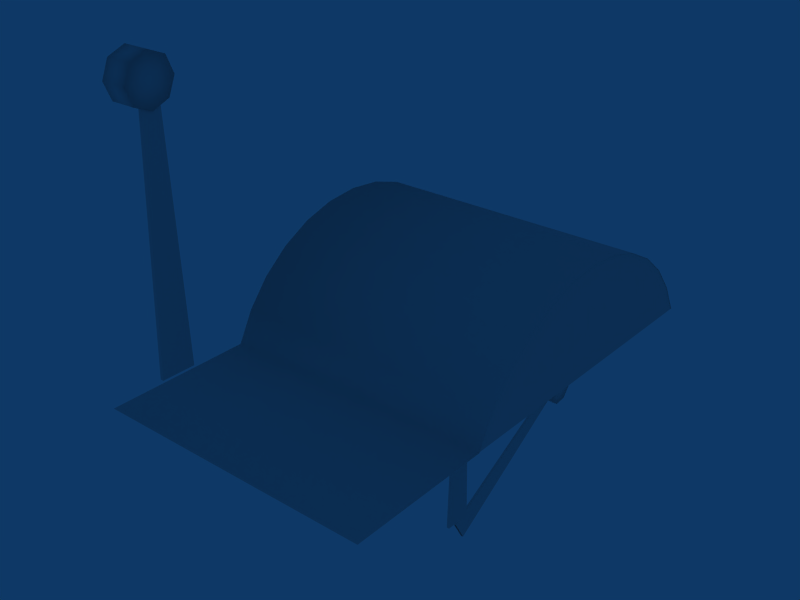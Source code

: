 # Source: test.blend  (saved by Blender 2.39.0; exported with 4.5.12 LTS)
import bpy
from mathutils import Matrix  # noqa: F401  (used for matrix-valued properties, if any)

bpy.ops.wm.read_factory_settings(use_empty=True)
scene = bpy.context.scene
scene.name = 'Scene'

# ---- collections
col_collection_1 = bpy.data.collections.new('Collection 1'); scene.collection.children.link(col_collection_1)

# ---- world
world_world = bpy.data.worlds.new('World'); scene.world = world_world
world_world.color = (0.05656, 0.2208, 0.4)
world_world.use_sun_shadow = False
world_world.sun_shadow_jitter_overblur = 0.0
world_world.cycles.sampling_method = 'MANUAL'
world_world.cycles.sample_map_resolution = 256

# ---- meshes
me_plane_004 = bpy.data.meshes.new('Plane.004')
me_plane_004.from_pydata([(0.01, 0.21, -0.002), (0.01414, 0.2, -0.002), (0.01, 0.19, -0.002), (-1.332e-08, 0.1859, -0.002), (-0.01, 0.19, -0.002), (-0.01414, 0.2, -0.002), (-0.01, 0.21, -0.002), (-1.635e-08, 0.2141, -0.002), (0.01, 0.21, 0.013), (0.01414, 0.2, 0.013), (0.01, 0.19, 0.013), (-1.329e-08, 0.1859, 0.013), (-0.01, 0.19, 0.013), (-0.01414, 0.2, 0.013), (-0.01, 0.21, 0.013), (5.478e-09, 0.2141, 0.013), (-1.208e-08, 0.2, -0.002), (-1.295e-08, 0.2, 0.013), (0.005, 0.2, -0.001), (0.01, 0.05, -0.001), (-0.01, 0.05, -0.001), (-0.005, 0.2, -0.001), (0.005, 0.2, 0.001), (-0.005, 0.2, 0.001), (-0.01, 0.05, 0.001), (0.01, 0.05, 0.001)], [], [(16, 0, 1), (17, 9, 8), (16, 1, 2), (17, 10, 9), (16, 2, 3), (17, 11, 10), (16, 3, 4), (17, 12, 11), (16, 4, 5), (17, 13, 12), (16, 5, 6), (17, 14, 13), (16, 6, 7), (17, 15, 14), (7, 0, 16), (17, 8, 15), (0, 8, 9, 1), (1, 9, 10, 2), (2, 10, 11, 3), (3, 11, 12, 4), (4, 12, 13, 5), (5, 13, 14, 6), (6, 14, 15, 7), (8, 0, 7, 15), (18, 19, 20, 21), (21, 20, 24, 23), (19, 18, 22, 25), (23, 24, 25, 22)])
me_plane_004.polygons.foreach_set('use_smooth', [1, 1, 1, 1, 1, 1, 1, 1, 1, 1, 1, 1, 1, 1, 1, 1, 1, 1, 1, 1, 1, 1, 1, 1, 0, 0, 0, 0])
_uv = me_plane_004.uv_layers.new(name='UVMap')
_uv.uv.foreach_set('vector', [0.5488, 0.4824, 0.5488, 0.4805, 0.5508, 0.4805, 0.5488, 0.4824, 0.5488, 0.4805, 0.5508, 0.4805, 0.5488, 0.4824, 0.5488, 0.4805, 0.5508, 0.4805, 0.5488, 0.4824, 0.5488, 0.4805, 0.5508, 0.4805, 0.5488, 0.4824, 0.5488, 0.4805, 0.5508, 0.4805, 0.5488, 0.4824, 0.5488, 0.4805, 0.5508, 0.4805, 0.5488, 0.4824, 0.5488, 0.4805, 0.5508, 0.4805, 0.5488, 0.4824, 0.5488, 0.4805, 0.5508, 0.4805, 0.5488, 0.4824, 0.5488, 0.4805, 0.5508, 0.4805, 0.5488, 0.4824, 0.5488, 0.4805, 0.5508, 0.4805, 0.5488, 0.4824, 0.5488, 0.4805, 0.5508, 0.4805, 0.5488, 0.4824, 0.5488, 0.4805, 0.5508, 0.4805, 0.5488, 0.4824, 0.5488, 0.4805, 0.5508, 0.4805, 0.5488, 0.4824, 0.5488, 0.4805, 0.5508, 0.4805, 0.5488, 0.4824, 0.5488, 0.4805, 0.5508, 0.4805, 0.5488, 0.4824, 0.5488, 0.4805, 0.5508, 0.4805, 0.5488, 0.4824, 0.5488, 0.4805, 0.5508, 0.4805, 0.5508, 0.4824, 0.5488, 0.4824, 0.5488, 0.4805, 0.5508, 0.4805, 0.5508, 0.4824, 0.5488, 0.4824, 0.5488, 0.4805, 0.5508, 0.4805, 0.5508, 0.4824, 0.5488, 0.4824, 0.5488, 0.4805, 0.5508, 0.4805, 0.5508, 0.4824, 0.5488, 0.4824, 0.5488, 0.4805, 0.5508, 0.4805, 0.5508, 0.4824, 0.5488, 0.4824, 0.5488, 0.4805, 0.5508, 0.4805, 0.5508, 0.4824, 0.5488, 0.4824, 0.5488, 0.4805, 0.5508, 0.4805, 0.5508, 0.4824, 0.5488, 0.4824, 0.5488, 0.4805, 0.5508, 0.4805, 0.5508, 0.4824, 0.6953, 0.3262, 0.6953, 0.3242, 0.6973, 0.3242, 0.6973, 0.3262, 0.6953, 0.3262, 0.6953, 0.3242, 0.6973, 0.3242, 0.6973, 0.3262, 0.6953, 0.3262, 0.6953, 0.3242, 0.6973, 0.3242, 0.6973, 0.3262, 0.6953, 0.3262, 0.6953, 0.3242, 0.6973, 0.3242, 0.6973, 0.3262])
_ca = me_plane_004.color_attributes.new('Col', 'BYTE_COLOR', 'CORNER')
_ca.data.foreach_set('color', [1.0, 1.0, 1.0, 1.0, 1.0, 1.0, 1.0, 1.0, 1.0, 1.0, 1.0, 1.0, 1.0, 1.0, 1.0, 1.0, 1.0, 1.0, 1.0, 1.0, 1.0, 1.0, 1.0, 1.0, 1.0, 1.0, 1.0, 1.0, 1.0, 1.0, 1.0, 1.0, 1.0, 1.0, 1.0, 1.0, 1.0, 1.0, 1.0, 1.0, 1.0, 1.0, 1.0, 1.0, 1.0, 1.0, 1.0, 1.0, 1.0, 1.0, 1.0, 1.0, 1.0, 1.0, 1.0, 1.0, 1.0, 1.0, 1.0, 1.0, 1.0, 1.0, 1.0, 1.0, 1.0, 1.0, 1.0, 1.0, 1.0, 1.0, 1.0, 1.0, 1.0, 1.0, 1.0, 1.0, 1.0, 1.0, 1.0, 1.0, 1.0, 1.0, 1.0, 1.0, 1.0, 1.0, 1.0, 1.0, 1.0, 1.0, 1.0, 1.0, 1.0, 1.0, 1.0, 1.0, 1.0, 1.0, 1.0, 1.0, 1.0, 1.0, 1.0, 1.0, 1.0, 1.0, 1.0, 1.0, 1.0, 1.0, 1.0, 1.0, 1.0, 1.0, 1.0, 1.0, 1.0, 1.0, 1.0, 1.0, 1.0, 1.0, 1.0, 1.0, 1.0, 1.0, 1.0, 1.0, 1.0, 1.0, 1.0, 1.0, 1.0, 1.0, 1.0, 1.0, 1.0, 1.0, 1.0, 1.0, 1.0, 1.0, 1.0, 1.0, 1.0, 1.0, 1.0, 1.0, 1.0, 1.0, 1.0, 1.0, 1.0, 1.0, 1.0, 1.0, 1.0, 1.0, 1.0, 1.0, 1.0, 1.0, 1.0, 1.0, 1.0, 1.0, 1.0, 1.0, 1.0, 1.0, 1.0, 1.0, 1.0, 1.0, 1.0, 1.0, 1.0, 1.0, 1.0, 1.0, 1.0, 1.0, 1.0, 1.0, 1.0, 1.0, 1.0, 1.0, 1.0, 1.0, 1.0, 1.0, 1.0, 1.0, 1.0, 1.0, 1.0, 1.0, 1.0, 1.0, 1.0, 1.0, 1.0, 1.0, 1.0, 1.0, 1.0, 1.0, 1.0, 1.0, 1.0, 1.0, 1.0, 1.0, 1.0, 1.0, 1.0, 1.0, 1.0, 1.0, 1.0, 1.0, 1.0, 1.0, 1.0, 1.0, 1.0, 1.0, 1.0, 1.0, 1.0, 1.0, 1.0, 1.0, 1.0, 1.0, 1.0, 1.0, 1.0, 1.0, 1.0, 1.0, 1.0, 1.0, 1.0, 1.0, 1.0, 1.0, 1.0, 1.0, 1.0, 1.0, 1.0, 1.0, 1.0, 1.0, 1.0, 1.0, 1.0, 1.0, 1.0, 1.0, 1.0, 1.0, 1.0, 1.0, 1.0, 1.0, 1.0, 1.0, 1.0, 1.0, 1.0, 1.0, 1.0, 1.0, 1.0, 1.0, 1.0, 1.0, 1.0, 1.0, 1.0, 1.0, 1.0, 1.0, 1.0, 1.0, 1.0, 1.0, 1.0, 1.0, 1.0, 1.0, 1.0, 1.0, 1.0, 1.0, 1.0, 1.0, 1.0, 1.0, 1.0, 1.0, 1.0, 1.0, 1.0, 1.0, 1.0, 1.0, 1.0, 1.0, 1.0, 1.0, 1.0, 1.0, 1.0, 1.0, 1.0, 1.0, 1.0, 1.0, 1.0, 1.0, 1.0, 1.0, 1.0, 1.0, 1.0, 1.0, 1.0, 1.0, 1.0, 1.0, 1.0, 1.0, 1.0, 1.0, 1.0, 1.0, 1.0, 1.0, 1.0, 1.0, 1.0, 1.0, 1.0, 1.0, 1.0, 1.0, 1.0, 1.0, 1.0, 1.0, 1.0, 1.0, 1.0, 1.0, 1.0, 1.0, 1.0, 1.0, 1.0, 1.0, 1.0, 1.0, 1.0, 1.0, 1.0, 1.0, 1.0, 1.0, 1.0, 1.0, 1.0, 1.0, 1.0, 1.0, 1.0, 1.0, 1.0, 1.0, 1.0, 1.0])
me_plane_004.use_remesh_preserve_volume = False
me_plane_004.use_remesh_preserve_attributes = False
me_plane_004.use_mirror_vertex_groups = False
me_plane_004.update()
me_plane = bpy.data.meshes.new('Plane')
me_plane.from_pydata([(0.01, 0.21, -0.002), (0.01414, 0.2, -0.002), (0.01, 0.19, -0.002), (2.261e-09, 0.1859, -0.002), (-0.01, 0.19, -0.002), (-0.01414, 0.2, -0.002), (-0.01, 0.21, -0.002), (-7.739e-10, 0.2141, -0.002), (0.01, 0.21, 0.013), (0.01414, 0.2, 0.013), (0.01, 0.19, 0.013), (2.285e-09, 0.1859, 0.013), (-0.01, 0.19, 0.013), (-0.01414, 0.2, 0.013), (-0.01, 0.21, 0.013), (2.106e-08, 0.2141, 0.013), (3.497e-09, 0.2, -0.002), (2.623e-09, 0.2, 0.013), (0.005, 0.2, -0.001), (0.01, 0.05, -0.001), (-0.01, 0.05, -0.001), (-0.005, 0.2, -0.001), (0.005, 0.2, 0.001), (-0.005, 0.2, 0.001), (-0.01, 0.05, 0.001), (0.01, 0.05, 0.001)], [], [(16, 0, 1), (17, 9, 8), (16, 1, 2), (17, 10, 9), (16, 2, 3), (17, 11, 10), (16, 3, 4), (17, 12, 11), (16, 4, 5), (17, 13, 12), (16, 5, 6), (17, 14, 13), (16, 6, 7), (17, 15, 14), (7, 0, 16), (17, 8, 15), (0, 8, 9, 1), (1, 9, 10, 2), (2, 10, 11, 3), (3, 11, 12, 4), (4, 12, 13, 5), (5, 13, 14, 6), (6, 14, 15, 7), (8, 0, 7, 15), (18, 19, 20, 21), (21, 20, 24, 23), (19, 18, 22, 25), (23, 24, 25, 22)])
me_plane.polygons.foreach_set('use_smooth', [1, 1, 1, 1, 1, 1, 1, 1, 1, 1, 1, 1, 1, 1, 1, 1, 1, 1, 1, 1, 1, 1, 1, 1, 0, 0, 0, 0])
_uv = me_plane.uv_layers.new(name='UVMap')
_uv.uv.foreach_set('vector', [0.5488, 0.4824, 0.5488, 0.4805, 0.5508, 0.4805, 0.5488, 0.4824, 0.5488, 0.4805, 0.5508, 0.4805, 0.5488, 0.4824, 0.5488, 0.4805, 0.5508, 0.4805, 0.5488, 0.4824, 0.5488, 0.4805, 0.5508, 0.4805, 0.5488, 0.4824, 0.5488, 0.4805, 0.5508, 0.4805, 0.5488, 0.4824, 0.5488, 0.4805, 0.5508, 0.4805, 0.5488, 0.4824, 0.5488, 0.4805, 0.5508, 0.4805, 0.5488, 0.4824, 0.5488, 0.4805, 0.5508, 0.4805, 0.5488, 0.4824, 0.5488, 0.4805, 0.5508, 0.4805, 0.5488, 0.4824, 0.5488, 0.4805, 0.5508, 0.4805, 0.5488, 0.4824, 0.5488, 0.4805, 0.5508, 0.4805, 0.5488, 0.4824, 0.5488, 0.4805, 0.5508, 0.4805, 0.5488, 0.4824, 0.5488, 0.4805, 0.5508, 0.4805, 0.5488, 0.4824, 0.5488, 0.4805, 0.5508, 0.4805, 0.5488, 0.4824, 0.5488, 0.4805, 0.5508, 0.4805, 0.5488, 0.4824, 0.5488, 0.4805, 0.5508, 0.4805, 0.5488, 0.4824, 0.5488, 0.4805, 0.5508, 0.4805, 0.5508, 0.4824, 0.5488, 0.4824, 0.5488, 0.4805, 0.5508, 0.4805, 0.5508, 0.4824, 0.5488, 0.4824, 0.5488, 0.4805, 0.5508, 0.4805, 0.5508, 0.4824, 0.5488, 0.4824, 0.5488, 0.4805, 0.5508, 0.4805, 0.5508, 0.4824, 0.5488, 0.4824, 0.5488, 0.4805, 0.5508, 0.4805, 0.5508, 0.4824, 0.5488, 0.4824, 0.5488, 0.4805, 0.5508, 0.4805, 0.5508, 0.4824, 0.5488, 0.4824, 0.5488, 0.4805, 0.5508, 0.4805, 0.5508, 0.4824, 0.5488, 0.4824, 0.5488, 0.4805, 0.5508, 0.4805, 0.5508, 0.4824, 0.6953, 0.3262, 0.6953, 0.3242, 0.6973, 0.3242, 0.6973, 0.3262, 0.6953, 0.3262, 0.6953, 0.3242, 0.6973, 0.3242, 0.6973, 0.3262, 0.6953, 0.3262, 0.6953, 0.3242, 0.6973, 0.3242, 0.6973, 0.3262, 0.6953, 0.3262, 0.6953, 0.3242, 0.6973, 0.3242, 0.6973, 0.3262])
_ca = me_plane.color_attributes.new('Col', 'BYTE_COLOR', 'CORNER')
_ca.data.foreach_set('color', [1.0, 1.0, 1.0, 1.0, 1.0, 1.0, 1.0, 1.0, 1.0, 1.0, 1.0, 1.0, 1.0, 1.0, 1.0, 1.0, 1.0, 1.0, 1.0, 1.0, 1.0, 1.0, 1.0, 1.0, 1.0, 1.0, 1.0, 1.0, 1.0, 1.0, 1.0, 1.0, 1.0, 1.0, 1.0, 1.0, 1.0, 1.0, 1.0, 1.0, 1.0, 1.0, 1.0, 1.0, 1.0, 1.0, 1.0, 1.0, 1.0, 1.0, 1.0, 1.0, 1.0, 1.0, 1.0, 1.0, 1.0, 1.0, 1.0, 1.0, 1.0, 1.0, 1.0, 1.0, 1.0, 1.0, 1.0, 1.0, 1.0, 1.0, 1.0, 1.0, 1.0, 1.0, 1.0, 1.0, 1.0, 1.0, 1.0, 1.0, 1.0, 1.0, 1.0, 1.0, 1.0, 1.0, 1.0, 1.0, 1.0, 1.0, 1.0, 1.0, 1.0, 1.0, 1.0, 1.0, 1.0, 1.0, 1.0, 1.0, 1.0, 1.0, 1.0, 1.0, 1.0, 1.0, 1.0, 1.0, 1.0, 1.0, 1.0, 1.0, 1.0, 1.0, 1.0, 1.0, 1.0, 1.0, 1.0, 1.0, 1.0, 1.0, 1.0, 1.0, 1.0, 1.0, 1.0, 1.0, 1.0, 1.0, 1.0, 1.0, 1.0, 1.0, 1.0, 1.0, 1.0, 1.0, 1.0, 1.0, 1.0, 1.0, 1.0, 1.0, 1.0, 1.0, 1.0, 1.0, 1.0, 1.0, 1.0, 1.0, 1.0, 1.0, 1.0, 1.0, 1.0, 1.0, 1.0, 1.0, 1.0, 1.0, 1.0, 1.0, 1.0, 1.0, 1.0, 1.0, 1.0, 1.0, 1.0, 1.0, 1.0, 1.0, 1.0, 1.0, 1.0, 1.0, 1.0, 1.0, 1.0, 1.0, 1.0, 1.0, 1.0, 1.0, 1.0, 1.0, 1.0, 1.0, 1.0, 1.0, 1.0, 1.0, 1.0, 1.0, 1.0, 1.0, 1.0, 1.0, 1.0, 1.0, 1.0, 1.0, 1.0, 1.0, 1.0, 1.0, 1.0, 1.0, 1.0, 1.0, 1.0, 1.0, 1.0, 1.0, 1.0, 1.0, 1.0, 1.0, 1.0, 1.0, 1.0, 1.0, 1.0, 1.0, 1.0, 1.0, 1.0, 1.0, 1.0, 1.0, 1.0, 1.0, 1.0, 1.0, 1.0, 1.0, 1.0, 1.0, 1.0, 1.0, 1.0, 1.0, 1.0, 1.0, 1.0, 1.0, 1.0, 1.0, 1.0, 1.0, 1.0, 1.0, 1.0, 1.0, 1.0, 1.0, 1.0, 1.0, 1.0, 1.0, 1.0, 1.0, 1.0, 1.0, 1.0, 1.0, 1.0, 1.0, 1.0, 1.0, 1.0, 1.0, 1.0, 1.0, 1.0, 1.0, 1.0, 1.0, 1.0, 1.0, 1.0, 1.0, 1.0, 1.0, 1.0, 1.0, 1.0, 1.0, 1.0, 1.0, 1.0, 1.0, 1.0, 1.0, 1.0, 1.0, 1.0, 1.0, 1.0, 1.0, 1.0, 1.0, 1.0, 1.0, 1.0, 1.0, 1.0, 1.0, 1.0, 1.0, 1.0, 1.0, 1.0, 1.0, 1.0, 1.0, 1.0, 1.0, 1.0, 1.0, 1.0, 1.0, 1.0, 1.0, 1.0, 1.0, 1.0, 1.0, 1.0, 1.0, 1.0, 1.0, 1.0, 1.0, 1.0, 1.0, 1.0, 1.0, 1.0, 1.0, 1.0, 1.0, 1.0, 1.0, 1.0, 1.0, 1.0, 1.0, 1.0, 1.0, 1.0, 1.0, 1.0, 1.0, 1.0, 1.0, 1.0, 1.0, 1.0, 1.0, 1.0, 1.0, 1.0, 1.0, 1.0, 1.0, 1.0, 1.0, 1.0, 1.0, 1.0, 1.0, 1.0, 1.0, 1.0, 1.0, 1.0, 1.0, 1.0, 1.0, 1.0, 1.0])
me_plane.use_remesh_preserve_volume = False
me_plane.use_remesh_preserve_attributes = False
me_plane.use_mirror_vertex_groups = False
me_plane.update()
me_plane_005 = bpy.data.meshes.new('Plane.005')
me_plane_005.from_pydata([(0.01, 0.21, -0.0075), (0.01414, 0.2, -0.0075), (0.01, 0.19, -0.0075), (-1.236e-09, 0.1859, -0.0075), (-0.01, 0.19, -0.0075), (-0.01414, 0.2, -0.0075), (-0.01, 0.21, -0.0075), (-4.271e-09, 0.2141, -0.0075), (0.01, 0.21, 0.0075), (0.01414, 0.2, 0.0075), (0.01, 0.19, 0.0075), (-1.212e-09, 0.1859, 0.0075), (-0.01, 0.19, 0.0075), (-0.01414, 0.2, 0.0075), (-0.01, 0.21, 0.0075), (1.756e-08, 0.2141, 0.0075), (-5.951e-14, 0.2, -0.0075), (-8.743e-10, 0.2, 0.0075), (0.005, 0.2, -0.001), (0.01, 0.05, -0.001), (-0.01, 0.05, -0.001), (-0.005, 0.2, -0.001), (0.005, 0.2, 0.0009996), (-0.005, 0.2, 0.0009996), (-0.01, 0.05, 0.0009996), (0.01, 0.05, 0.0009996)], [], [(16, 0, 1), (17, 9, 8), (16, 1, 2), (17, 10, 9), (16, 2, 3), (17, 11, 10), (16, 3, 4), (17, 12, 11), (16, 4, 5), (17, 13, 12), (16, 5, 6), (17, 14, 13), (16, 6, 7), (17, 15, 14), (7, 0, 16), (17, 8, 15), (0, 8, 9, 1), (1, 9, 10, 2), (2, 10, 11, 3), (3, 11, 12, 4), (4, 12, 13, 5), (5, 13, 14, 6), (6, 14, 15, 7), (8, 0, 7, 15), (18, 19, 20, 21), (21, 20, 24, 23), (19, 18, 22, 25), (23, 24, 25, 22)])
me_plane_005.polygons.foreach_set('use_smooth', [1, 1, 1, 1, 1, 1, 1, 1, 1, 1, 1, 1, 1, 1, 1, 1, 1, 1, 1, 1, 1, 1, 1, 1, 0, 0, 0, 0])
_uv = me_plane_005.uv_layers.new(name='UVMap')
_uv.uv.foreach_set('vector', [0.5488, 0.4824, 0.5488, 0.4805, 0.5508, 0.4805, 0.5488, 0.4824, 0.5488, 0.4805, 0.5508, 0.4805, 0.5488, 0.4824, 0.5488, 0.4805, 0.5508, 0.4805, 0.5488, 0.4824, 0.5488, 0.4805, 0.5508, 0.4805, 0.5488, 0.4824, 0.5488, 0.4805, 0.5508, 0.4805, 0.5488, 0.4824, 0.5488, 0.4805, 0.5508, 0.4805, 0.5488, 0.4824, 0.5488, 0.4805, 0.5508, 0.4805, 0.5488, 0.4824, 0.5488, 0.4805, 0.5508, 0.4805, 0.5488, 0.4824, 0.5488, 0.4805, 0.5508, 0.4805, 0.5488, 0.4824, 0.5488, 0.4805, 0.5508, 0.4805, 0.5488, 0.4824, 0.5488, 0.4805, 0.5508, 0.4805, 0.5488, 0.4824, 0.5488, 0.4805, 0.5508, 0.4805, 0.5488, 0.4824, 0.5488, 0.4805, 0.5508, 0.4805, 0.5488, 0.4824, 0.5488, 0.4805, 0.5508, 0.4805, 0.5488, 0.4824, 0.5488, 0.4805, 0.5508, 0.4805, 0.5488, 0.4824, 0.5488, 0.4805, 0.5508, 0.4805, 0.5488, 0.4824, 0.5488, 0.4805, 0.5508, 0.4805, 0.5508, 0.4824, 0.5488, 0.4824, 0.5488, 0.4805, 0.5508, 0.4805, 0.5508, 0.4824, 0.5488, 0.4824, 0.5488, 0.4805, 0.5508, 0.4805, 0.5508, 0.4824, 0.5488, 0.4824, 0.5488, 0.4805, 0.5508, 0.4805, 0.5508, 0.4824, 0.5488, 0.4824, 0.5488, 0.4805, 0.5508, 0.4805, 0.5508, 0.4824, 0.5488, 0.4824, 0.5488, 0.4805, 0.5508, 0.4805, 0.5508, 0.4824, 0.5488, 0.4824, 0.5488, 0.4805, 0.5508, 0.4805, 0.5508, 0.4824, 0.5488, 0.4824, 0.5488, 0.4805, 0.5508, 0.4805, 0.5508, 0.4824, 0.6953, 0.3262, 0.6953, 0.3242, 0.6973, 0.3242, 0.6973, 0.3262, 0.6953, 0.3262, 0.6953, 0.3242, 0.6973, 0.3242, 0.6973, 0.3262, 0.6953, 0.3262, 0.6953, 0.3242, 0.6973, 0.3242, 0.6973, 0.3262, 0.6953, 0.3262, 0.6953, 0.3242, 0.6973, 0.3242, 0.6973, 0.3262])
_ca = me_plane_005.color_attributes.new('Col', 'BYTE_COLOR', 'CORNER')
_ca.data.foreach_set('color', [1.0, 1.0, 1.0, 1.0, 1.0, 1.0, 1.0, 1.0, 1.0, 1.0, 1.0, 1.0, 1.0, 1.0, 1.0, 1.0, 1.0, 1.0, 1.0, 1.0, 1.0, 1.0, 1.0, 1.0, 1.0, 1.0, 1.0, 1.0, 1.0, 1.0, 1.0, 1.0, 1.0, 1.0, 1.0, 1.0, 1.0, 1.0, 1.0, 1.0, 1.0, 1.0, 1.0, 1.0, 1.0, 1.0, 1.0, 1.0, 1.0, 1.0, 1.0, 1.0, 1.0, 1.0, 1.0, 1.0, 1.0, 1.0, 1.0, 1.0, 1.0, 1.0, 1.0, 1.0, 1.0, 1.0, 1.0, 1.0, 1.0, 1.0, 1.0, 1.0, 1.0, 1.0, 1.0, 1.0, 1.0, 1.0, 1.0, 1.0, 1.0, 1.0, 1.0, 1.0, 1.0, 1.0, 1.0, 1.0, 1.0, 1.0, 1.0, 1.0, 1.0, 1.0, 1.0, 1.0, 1.0, 1.0, 1.0, 1.0, 1.0, 1.0, 1.0, 1.0, 1.0, 1.0, 1.0, 1.0, 1.0, 1.0, 1.0, 1.0, 1.0, 1.0, 1.0, 1.0, 1.0, 1.0, 1.0, 1.0, 1.0, 1.0, 1.0, 1.0, 1.0, 1.0, 1.0, 1.0, 1.0, 1.0, 1.0, 1.0, 1.0, 1.0, 1.0, 1.0, 1.0, 1.0, 1.0, 1.0, 1.0, 1.0, 1.0, 1.0, 1.0, 1.0, 1.0, 1.0, 1.0, 1.0, 1.0, 1.0, 1.0, 1.0, 1.0, 1.0, 1.0, 1.0, 1.0, 1.0, 1.0, 1.0, 1.0, 1.0, 1.0, 1.0, 1.0, 1.0, 1.0, 1.0, 1.0, 1.0, 1.0, 1.0, 1.0, 1.0, 1.0, 1.0, 1.0, 1.0, 1.0, 1.0, 1.0, 1.0, 1.0, 1.0, 1.0, 1.0, 1.0, 1.0, 1.0, 1.0, 1.0, 1.0, 1.0, 1.0, 1.0, 1.0, 1.0, 1.0, 1.0, 1.0, 1.0, 1.0, 1.0, 1.0, 1.0, 1.0, 1.0, 1.0, 1.0, 1.0, 1.0, 1.0, 1.0, 1.0, 1.0, 1.0, 1.0, 1.0, 1.0, 1.0, 1.0, 1.0, 1.0, 1.0, 1.0, 1.0, 1.0, 1.0, 1.0, 1.0, 1.0, 1.0, 1.0, 1.0, 1.0, 1.0, 1.0, 1.0, 1.0, 1.0, 1.0, 1.0, 1.0, 1.0, 1.0, 1.0, 1.0, 1.0, 1.0, 1.0, 1.0, 1.0, 1.0, 1.0, 1.0, 1.0, 1.0, 1.0, 1.0, 1.0, 1.0, 1.0, 1.0, 1.0, 1.0, 1.0, 1.0, 1.0, 1.0, 1.0, 1.0, 1.0, 1.0, 1.0, 1.0, 1.0, 1.0, 1.0, 1.0, 1.0, 1.0, 1.0, 1.0, 1.0, 1.0, 1.0, 1.0, 1.0, 1.0, 1.0, 1.0, 1.0, 1.0, 1.0, 1.0, 1.0, 1.0, 1.0, 1.0, 1.0, 1.0, 1.0, 1.0, 1.0, 1.0, 1.0, 1.0, 1.0, 1.0, 1.0, 1.0, 1.0, 1.0, 1.0, 1.0, 1.0, 1.0, 1.0, 1.0, 1.0, 1.0, 1.0, 1.0, 1.0, 1.0, 1.0, 1.0, 1.0, 1.0, 1.0, 1.0, 1.0, 1.0, 1.0, 1.0, 1.0, 1.0, 1.0, 1.0, 1.0, 1.0, 1.0, 1.0, 1.0, 1.0, 1.0, 1.0, 1.0, 1.0, 1.0, 1.0, 1.0, 1.0, 1.0, 1.0, 1.0, 1.0, 1.0, 1.0, 1.0, 1.0, 1.0, 1.0, 1.0, 1.0, 1.0, 1.0, 1.0, 1.0, 1.0, 1.0, 1.0, 1.0, 1.0, 1.0, 1.0, 1.0, 1.0, 1.0, 1.0, 1.0, 1.0])
me_plane_005.use_remesh_preserve_volume = False
me_plane_005.use_remesh_preserve_attributes = False
me_plane_005.use_mirror_vertex_groups = False
me_plane_005.update()
me_throttle = bpy.data.meshes.new('Throttle')
me_throttle.from_pydata([(-0.09044, 0.08044, 0.04044), (-0.09044, 0.09459, 0.0232), (-0.09044, 0.1051, 0.003534), (-0.09044, -0.1051, 0.003534), (-0.09044, -0.09459, 0.0232), (-0.09044, -0.08044, 0.04044), (-0.09044, -0.0632, 0.05459), (-0.09044, -0.04353, 0.0651), (-0.09044, -0.02219, 0.07157), (-0.09044, 4.768e-07, 0.07376), (-0.09044, 0.02219, 0.07157), (-0.09044, 0.04353, 0.0651), (-0.09044, 0.0632, 0.05459), (0.09, 0.08044, 0.04044), (0.09, 0.09459, 0.0232), (0.09, 0.1051, 0.003534), (0.09, -0.1051, 0.003534), (0.09, -0.09459, 0.0232), (0.09, -0.08044, 0.04044), (0.09, -0.0632, 0.05459), (0.09, -0.04353, 0.0651), (0.09, -0.02219, 0.07157), (0.09, -4.768e-07, 0.07376), (0.09, 0.02219, 0.07157), (0.09, 0.04353, 0.0651), (0.09, 0.0632, 0.05459), (-0.09044, 2.384e-07, 0.003534), (0.08956, 2.384e-07, 0.003534), (0.08956, 0.0632, 0.05459), (0.08956, 0.04353, 0.0651), (0.08956, 0.02219, 0.07157), (0.08956, 4.768e-07, 0.07376), (0.08956, -0.02219, 0.07157), (0.08956, -0.04353, 0.0651), (0.08956, -0.0632, 0.05459), (0.08956, -0.08044, 0.04044), (0.08956, -0.09459, 0.0232), (0.08956, -0.1051, 0.003534), (0.08956, 0.1051, 0.003534), (0.08956, 0.09459, 0.0232), (0.08956, 0.08044, 0.04044), (-0.09044, -0.1051, 0.003534), (0.08956, -0.1051, 0.003534), (-0.09044, -0.2, 0.003534), (0.09, -0.2, 0.003534)], [(3, 41), (37, 42)], [(0, 13, 14, 1), (1, 14, 15, 2), (3, 16, 17, 4), (4, 17, 18, 5), (5, 18, 19, 6), (6, 19, 20, 7), (7, 20, 21, 8), (8, 21, 22, 9), (9, 22, 23, 10), (10, 23, 24, 11), (11, 24, 25, 12), (13, 0, 12, 25), (3, 4, 26), (4, 5, 26), (5, 6, 26), (6, 7, 26), (7, 8, 26), (8, 9, 26), (9, 10, 26), (10, 11, 26), (11, 12, 26), (0, 26, 12), (0, 1, 26), (1, 2, 26), (39, 27, 38), (40, 27, 39), (40, 28, 27), (29, 27, 28), (30, 27, 29), (31, 27, 30), (32, 27, 31), (33, 27, 32), (34, 27, 33), (35, 27, 34), (36, 27, 35), (37, 27, 36), (16, 3, 43, 44)])
me_throttle.polygons.foreach_set('use_smooth', [1, 1, 1, 1, 1, 1, 1, 1, 1, 1, 1, 1, 0, 0, 0, 0, 0, 0, 0, 0, 0, 0, 0, 0, 0, 0, 0, 0, 0, 0, 0, 0, 0, 0, 0, 0, 1])
_uv = me_throttle.uv_layers.new(name='UVMap')
_uv.uv.foreach_set('vector', [0.7031, 0.5312, 0.7051, 0.5312, 0.7051, 0.5332, 0.7031, 0.5332, 0.7031, 0.5332, 0.7051, 0.5332, 0.7051, 0.5312, 0.7031, 0.5312, 0.7031, 0.5312, 0.7051, 0.5312, 0.7051, 0.5332, 0.7031, 0.5332, 0.7031, 0.5332, 0.7051, 0.5332, 0.7051, 0.5312, 0.7031, 0.5312, 0.7031, 0.5312, 0.7051, 0.5312, 0.7051, 0.5332, 0.7031, 0.5332, 0.7031, 0.5332, 0.7051, 0.5332, 0.7051, 0.5312, 0.7031, 0.5312, 0.7031, 0.5312, 0.7051, 0.5312, 0.7051, 0.5332, 0.7031, 0.5332, 0.7031, 0.5332, 0.7051, 0.5332, 0.7051, 0.5312, 0.7031, 0.5312, 0.7031, 0.5312, 0.7051, 0.5312, 0.7051, 0.5332, 0.7031, 0.5332, 0.7031, 0.5332, 0.7051, 0.5332, 0.7051, 0.5312, 0.7031, 0.5312, 0.7031, 0.5312, 0.7051, 0.5312, 0.7051, 0.5332, 0.7031, 0.5332, 0.7051, 0.5312, 0.7031, 0.5312, 0.7031, 0.5332, 0.7051, 0.5332, 0.7031, 0.5312, 0.7031, 0.5332, 0.7051, 0.5312, 0.7031, 0.5332, 0.7031, 0.5312, 0.7051, 0.5312, 0.7031, 0.5312, 0.7031, 0.5332, 0.7051, 0.5312, 0.7031, 0.5332, 0.7031, 0.5312, 0.7051, 0.5312, 0.7031, 0.5312, 0.7031, 0.5332, 0.7051, 0.5312, 0.7031, 0.5332, 0.7031, 0.5312, 0.7051, 0.5312, 0.7031, 0.5312, 0.7031, 0.5332, 0.7051, 0.5312, 0.7031, 0.5332, 0.7031, 0.5312, 0.7051, 0.5312, 0.7031, 0.5312, 0.7031, 0.5332, 0.7051, 0.5312, 0.7031, 0.5312, 0.7051, 0.5312, 0.7031, 0.5332, 0.7031, 0.5312, 0.7031, 0.5332, 0.7051, 0.5312, 0.7031, 0.5332, 0.7031, 0.5312, 0.7051, 0.5312, 0.7031, 0.5332, 0.7051, 0.5312, 0.7031, 0.5312, 0.7031, 0.5312, 0.7051, 0.5312, 0.7031, 0.5332, 0.7031, 0.5312, 0.7031, 0.5332, 0.7051, 0.5312, 0.7031, 0.5312, 0.7051, 0.5312, 0.7031, 0.5332, 0.7031, 0.5332, 0.7051, 0.5312, 0.7031, 0.5312, 0.7031, 0.5312, 0.7051, 0.5312, 0.7031, 0.5332, 0.7031, 0.5332, 0.7051, 0.5312, 0.7031, 0.5312, 0.7031, 0.5312, 0.7051, 0.5312, 0.7031, 0.5332, 0.7031, 0.5332, 0.7051, 0.5312, 0.7031, 0.5312, 0.7031, 0.5312, 0.7051, 0.5312, 0.7031, 0.5332, 0.7031, 0.5332, 0.7051, 0.5312, 0.7031, 0.5312, 0.7031, 0.5312, 0.7051, 0.5312, 0.7031, 0.5332, 0.7031, 0.5312, 0.7051, 0.5312, 0.7051, 0.5332, 0.7031, 0.5332])
_ca = me_throttle.color_attributes.new('Col', 'BYTE_COLOR', 'CORNER')
_ca.data.foreach_set('color', [1.0, 1.0, 1.0, 1.0, 1.0, 1.0, 1.0, 1.0, 1.0, 1.0, 1.0, 1.0, 1.0, 1.0, 1.0, 1.0, 1.0, 1.0, 1.0, 1.0, 1.0, 1.0, 1.0, 1.0, 1.0, 1.0, 1.0, 1.0, 1.0, 1.0, 1.0, 1.0, 1.0, 1.0, 1.0, 1.0, 1.0, 1.0, 1.0, 1.0, 1.0, 1.0, 1.0, 1.0, 1.0, 1.0, 1.0, 1.0, 1.0, 1.0, 1.0, 1.0, 1.0, 1.0, 1.0, 1.0, 1.0, 1.0, 1.0, 1.0, 1.0, 1.0, 1.0, 1.0, 1.0, 1.0, 1.0, 1.0, 1.0, 1.0, 1.0, 1.0, 1.0, 1.0, 1.0, 1.0, 1.0, 1.0, 1.0, 1.0, 1.0, 1.0, 1.0, 1.0, 1.0, 1.0, 1.0, 1.0, 1.0, 1.0, 1.0, 1.0, 1.0, 1.0, 1.0, 1.0, 1.0, 1.0, 1.0, 1.0, 1.0, 1.0, 1.0, 1.0, 1.0, 1.0, 1.0, 1.0, 1.0, 1.0, 1.0, 1.0, 1.0, 1.0, 1.0, 1.0, 1.0, 1.0, 1.0, 1.0, 1.0, 1.0, 1.0, 1.0, 1.0, 1.0, 1.0, 1.0, 1.0, 1.0, 1.0, 1.0, 1.0, 1.0, 1.0, 1.0, 1.0, 1.0, 1.0, 1.0, 1.0, 1.0, 1.0, 1.0, 1.0, 1.0, 1.0, 1.0, 1.0, 1.0, 1.0, 1.0, 1.0, 1.0, 1.0, 1.0, 1.0, 1.0, 1.0, 1.0, 1.0, 1.0, 1.0, 1.0, 1.0, 1.0, 1.0, 1.0, 1.0, 1.0, 1.0, 1.0, 1.0, 1.0, 1.0, 1.0, 1.0, 1.0, 1.0, 1.0, 1.0, 1.0, 1.0, 1.0, 1.0, 1.0, 1.0, 1.0, 1.0, 1.0, 1.0, 1.0, 1.0, 1.0, 1.0, 1.0, 1.0, 1.0, 1.0, 1.0, 1.0, 1.0, 1.0, 1.0, 1.0, 1.0, 1.0, 1.0, 1.0, 1.0, 1.0, 1.0, 1.0, 1.0, 1.0, 1.0, 1.0, 1.0, 1.0, 1.0, 1.0, 1.0, 1.0, 1.0, 1.0, 1.0, 1.0, 1.0, 1.0, 1.0, 1.0, 1.0, 1.0, 1.0, 1.0, 1.0, 1.0, 1.0, 1.0, 1.0, 1.0, 1.0, 1.0, 1.0, 1.0, 1.0, 1.0, 1.0, 1.0, 1.0, 1.0, 1.0, 1.0, 1.0, 1.0, 1.0, 1.0, 1.0, 1.0, 1.0, 1.0, 1.0, 1.0, 1.0, 1.0, 1.0, 1.0, 1.0, 1.0, 1.0, 1.0, 1.0, 1.0, 1.0, 1.0, 1.0, 1.0, 1.0, 1.0, 1.0, 1.0, 1.0, 1.0, 1.0, 1.0, 1.0, 1.0, 1.0, 1.0, 1.0, 1.0, 1.0, 1.0, 1.0, 1.0, 1.0, 1.0, 1.0, 1.0, 1.0, 1.0, 1.0, 1.0, 1.0, 1.0, 1.0, 1.0, 1.0, 1.0, 1.0, 1.0, 1.0, 1.0, 1.0, 1.0, 1.0, 1.0, 1.0, 1.0, 1.0, 1.0, 1.0, 1.0, 1.0, 1.0, 1.0, 1.0, 1.0, 1.0, 1.0, 1.0, 1.0, 1.0, 1.0, 1.0, 1.0, 1.0, 1.0, 1.0, 1.0, 1.0, 1.0, 1.0, 1.0, 1.0, 1.0, 1.0, 1.0, 1.0, 1.0, 1.0, 1.0, 1.0, 1.0, 1.0, 1.0, 1.0, 1.0, 1.0, 1.0, 1.0, 1.0, 1.0, 1.0, 1.0, 1.0, 1.0, 1.0, 1.0, 1.0, 1.0, 1.0, 1.0, 1.0, 1.0, 1.0, 1.0, 1.0, 1.0, 1.0, 1.0, 1.0, 1.0, 1.0, 1.0, 1.0, 1.0, 1.0, 1.0, 1.0, 1.0, 1.0, 1.0, 1.0, 1.0, 1.0, 1.0, 1.0, 1.0, 1.0, 1.0, 1.0, 1.0, 1.0, 1.0, 1.0, 1.0, 1.0, 1.0, 1.0, 1.0, 1.0, 1.0, 1.0, 1.0, 1.0, 1.0, 1.0, 1.0, 1.0, 1.0, 1.0, 1.0, 1.0, 1.0, 1.0, 1.0, 1.0, 1.0, 1.0, 1.0, 1.0, 1.0, 1.0, 1.0, 1.0, 1.0, 1.0, 1.0, 1.0, 1.0, 1.0, 1.0, 1.0, 1.0, 1.0, 1.0, 1.0, 1.0, 1.0, 1.0, 1.0, 1.0, 1.0, 1.0, 1.0, 1.0, 1.0, 1.0, 1.0, 1.0, 1.0, 1.0, 1.0, 1.0, 1.0, 1.0, 1.0, 1.0, 1.0, 1.0, 1.0, 1.0, 1.0, 1.0, 1.0, 1.0, 1.0, 1.0, 1.0, 1.0, 1.0, 1.0, 1.0, 1.0, 1.0, 1.0, 1.0, 1.0, 1.0, 1.0, 1.0, 1.0, 1.0, 1.0, 1.0])
me_throttle.use_remesh_preserve_volume = False
me_throttle.use_remesh_preserve_attributes = False
me_throttle.use_mirror_vertex_groups = False
me_throttle.update()
arm_armature_002 = bpy.data.armatures.new('Armature.002')  # bones are not reproduced
arm_armature = bpy.data.armatures.new('Armature')  # bones are not reproduced
arm_armature_001 = bpy.data.armatures.new('Armature.001')  # bones are not reproduced

# ---- objects
ob_armature_002 = bpy.data.objects.new('Armature.002', arm_armature_002)
ob_lever2 = bpy.data.objects.new('lever2', me_plane_004)
ob_armature = bpy.data.objects.new('Armature', arm_armature)
ob_lever0 = bpy.data.objects.new('lever0', me_plane)
ob_armature_001 = bpy.data.objects.new('Armature.001', arm_armature_001)
ob_lever1 = bpy.data.objects.new('lever1', me_plane_005)
ob_throttle = bpy.data.objects.new('Throttle', me_throttle)

# ---- transforms, parenting, visibility, modifiers, constraints
ob_armature_002.location = (-0.02976, -1.382e-09, -0.04037)
ob_armature_002.lock_rotations_4d = False
ob_armature_002.empty_display_type = 'ARROWS'
ob_armature_002.color = (0.0, 0.0, 0.0, 1.0)
ob_armature_002.lineart.crease_threshold = 0.0
ob_lever2.parent = ob_armature_002
ob_lever2.matrix_parent_inverse = Matrix(((1.0, 0.0, 0.0, 0.02976), (0.0, 1.0, 0.0, -0.2), (0.0, 0.0, 1.0, 0.04037), (0.0, 0.0, 0.0, 1.0)))
ob_lever2.location = (-0.03, 1.451e-17, -2.783e-17)
ob_lever2.rotation_euler = (1.571, -0.0, -1.571)
ob_lever2.lock_rotations_4d = False
ob_lever2.empty_display_type = 'ARROWS'
ob_lever2.color = (0.0, 0.0, 0.0, 1.0)
ob_lever2.lineart.crease_threshold = 0.0
ob_armature.location = (0.0, 5.494e-11, 0.0)
ob_armature.rotation_euler = (1.571, -0.0, 1.571)
ob_armature.lock_rotations_4d = False
ob_armature.empty_display_type = 'ARROWS'
ob_armature.color = (0.0, 0.0, 0.0, 1.0)
ob_armature.lineart.crease_threshold = 0.0
ob_lever0.parent = ob_armature
ob_lever0.matrix_parent_inverse = Matrix(((-4.371e-08, 1.0, -2.118e-22, -3.552e-09), (4.371e-08, 1.911e-15, 1.0, -0.2), (1.0, 4.371e-08, -4.371e-08, 0.08), (0.0, 0.0, 0.0, 1.0)))
ob_lever0.location = (-0.08, 0.0, 0.0)
ob_lever0.rotation_euler = (1.571, -0.0, 1.571)
ob_lever0.lock_rotations_4d = False
ob_lever0.empty_display_type = 'ARROWS'
ob_lever0.color = (0.0, 0.0, 0.0, 1.0)
ob_lever0.lineart.crease_threshold = 0.0
ob_armature_001.location = (-0.055, 0.0, -0.04)
ob_armature_001.rotation_euler = (1.571, 5.731e-24, -2.025e-23)
ob_armature_001.lock_rotations_4d = False
ob_armature_001.empty_display_type = 'ARROWS'
ob_armature_001.color = (0.0, 0.0, 0.0, 1.0)
ob_armature_001.show_in_front = True
ob_armature_001.lineart.crease_threshold = 0.0
ob_lever1.parent = ob_armature_001
ob_lever1.matrix_parent_inverse = Matrix(((1.0, 1.11e-16, -1.923e-16, 0.055), (1.923e-16, -0.866, 0.5, -0.22), (-1.11e-16, -0.5, -0.866, -0.03464), (0.0, 0.0, 0.0, 1.0)))
ob_lever1.location = (-0.055, 0.0, 0.0)
ob_lever1.rotation_euler = (1.571, 0.0, 1.571)
ob_lever1.lock_rotations_4d = False
ob_lever1.empty_display_type = 'ARROWS'
ob_lever1.color = (0.0, 0.0, 0.0, 1.0)
ob_lever1.lineart.crease_threshold = 0.0
ob_throttle.location = (0.0, 0.0, 0.0)
ob_throttle.lock_rotations_4d = False
ob_throttle.empty_display_type = 'ARROWS'
ob_throttle.color = (0.0, 0.0, 0.0, 1.0)
ob_throttle.display_bounds_type = 'SPHERE'
ob_throttle.lineart.crease_threshold = 0.0

# ---- collection membership
col_collection_1.objects.link(ob_armature_002)
col_collection_1.objects.link(ob_lever2)
col_collection_1.objects.link(ob_armature)
col_collection_1.objects.link(ob_lever0)
col_collection_1.objects.link(ob_armature_001)
col_collection_1.objects.link(ob_lever1)
col_collection_1.objects.link(ob_throttle)

# ---- scene / render settings (as saved in the file)
scene.frame_start = 1; scene.frame_end = 2; scene.frame_set(1)
scene.render.engine = 'BLENDER_EEVEE_NEXT'
scene.render.image_settings.file_format = 'JPEG'
scene.render.image_settings.color_mode = 'RGB'
scene.render.image_settings.compression = 90
scene.render.resolution_x = 640
scene.render.resolution_y = 480
scene.render.resolution_percentage = 50
scene.render.pixel_aspect_x = 100.0
scene.render.pixel_aspect_y = 100.0
scene.render.fps = 25
scene.render.dither_intensity = 0.0
scene.render.use_compositing = False
scene.render.use_sequencer = False
scene.render.bake_bias = 0.0
scene.render.use_stamp_time = False
scene.render.use_stamp_date = False
scene.render.use_stamp_frame = False
scene.render.use_stamp_camera = False
scene.render.use_stamp_scene = False
scene.render.use_stamp_filename = False
scene.render.use_stamp_render_time = False
scene.render.stamp_font_size = 0
scene.cycles.use_denoising = False
scene.cycles.samples = 10
scene.cycles.sampling_pattern = 'TABULATED_SOBOL'
scene.cycles.light_sampling_threshold = 0.0
scene.cycles.use_adaptive_sampling = False
scene.cycles.use_light_tree = False
scene.cycles.blur_glossy = 0.0
scene.cycles.volume_bounces = 1
scene.cycles.pixel_filter_type = 'GAUSSIAN'
scene.cycles.sample_clamp_indirect = 0.0
scene.view_settings.view_transform = 'Raw'
bpy.context.view_layer.update()

# ---- added for rendering (the .blend has no active camera): camera
cam_auto = bpy.data.cameras.new('AutoCamera')
cam_auto.lens = 50.0
cam_auto.sensor_width = 36.0
cam_auto.clip_end = 1000.0
ob_auto_camera = bpy.data.objects.new('AutoCamera', cam_auto)
scene.collection.objects.link(ob_auto_camera)
ob_auto_camera.location = (0.363529, -0.497689, 0.336943)
ob_auto_camera.rotation_euler = (1.09748, -7.21219e-08, 0.694738)
scene.camera = ob_auto_camera
bpy.context.view_layer.update()
